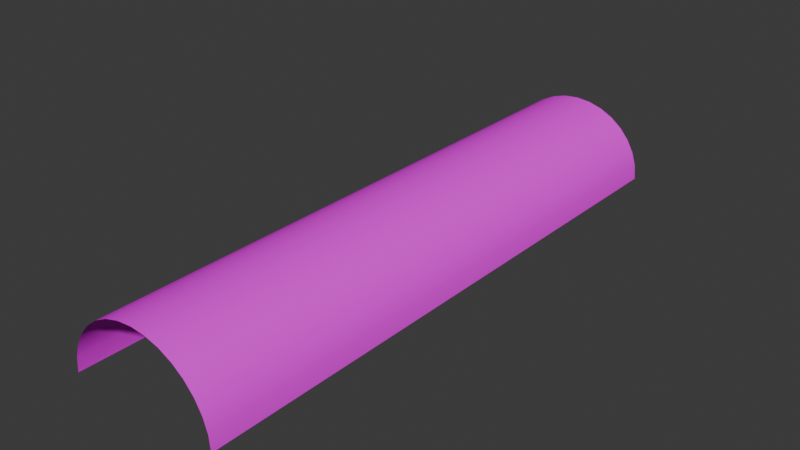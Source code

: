# Source: room2breakroom_roof.blend  (saved by Blender 5.1.29; exported with 4.5.12 LTS)
import bpy
from mathutils import Matrix  # noqa: F401  (used for matrix-valued properties, if any)

bpy.ops.wm.read_factory_settings(use_empty=True)
scene = bpy.context.scene
scene.name = 'Scene'

# ---- images (referenced by path relative to the original .blend; pixels are not part of the script)
import os
ASSET_DIR = os.environ.get("B2B_ASSET_DIR", "")  # directory of the original .blend (textures are referenced by path, not embedded)
HERE = os.path.dirname(os.path.abspath(__file__))  # packed textures are extracted next to this script under _unpacked/

def load_image(name, relpath, width, height, colorspace="sRGB"):
    """Load a texture the original file referenced (path relative to the .blend, or extracted next to this script)."""
    p = next((c for c in (os.path.join(HERE, relpath), os.path.join(ASSET_DIR, relpath)) if relpath and os.path.exists(c)), "")
    if p:
        img = bpy.data.images.load(p, check_existing=True)
        img.name = name
    else:  # same state as the original file: an image datablock whose file is absent (Cycles renders it pink)
        img = bpy.data.images.new(name, width, height)
        img.source = "FILE"
        img.filepath = "//" + (relpath or name)
    img.colorspace_settings.name = colorspace
    return img
img_room2breakroom_roof_jpg = load_image('room2breakroom_roof.jpg', '2_office_lamps_dif.jpg', 1024, 1024, 'sRGB')

# ---- materials (node trees are filled in below, after node groups)
mat_room2breakroom_roof = bpy.data.materials.new('_room2breakroom_roof')
mat_room2breakroom_roof.diffuse_color = (0.4353, 0.0012, 0.7647, 1.0)

# ---- node groups
ng_cb_material = bpy.data.node_groups.new('cb_material', 'ShaderNodeTree')
_s = ng_cb_material.interface.new_socket(name='Shader', in_out='OUTPUT', socket_type='NodeSocketShader')
ng_cb_material.interface.new_panel('Texture')
_s = ng_cb_material.interface.new_socket(name='Is Fullbright', in_out='INPUT', socket_type='NodeSocketBool')
_s.description = 'Blender preview only. Enable or disable the lightmap in the scene.'
_s = ng_cb_material.interface.new_socket(name='Use Overlay', in_out='INPUT', socket_type='NodeSocketBool')
_s.description = 'Enable or disable the diffuse overlay. Enable for B3D workflows.'
_s = ng_cb_material.interface.new_socket(name='Use Shine', in_out='INPUT', socket_type='NodeSocketBool')
_s.description = 'Enable or disable specular. Enable for B3D workflows.'
_s = ng_cb_material.interface.new_socket(name='Use Specular Mask', in_out='INPUT', socket_type='NodeSocketBool')
_s.description = 'Blender preview only. Enable or disable the specular mask.'
_s = ng_cb_material.interface.new_socket(name='Use Normal', in_out='INPUT', socket_type='NodeSocketBool')
_s.default_value = True
_s.description = 'Blender preview only. Enable or disable normal maps.'
_s = ng_cb_material.interface.new_socket(name='Diffuse Overlay', in_out='INPUT', socket_type='NodeSocketColor')
_s.description = 'Set a color to multiply with the diffuse.'
_s = ng_cb_material.interface.new_socket(name='Light Map', in_out='INPUT', socket_type='NodeSocketColor')
_s.default_value = (1.0, 1.0, 1.0, 1.0)
_s.description = 'Set a lightmap to multiply with the diffuse. Sets the material as lightmap type in Rmesh or B3D exports'
_s = ng_cb_material.interface.new_socket(name='Diffuse Map', in_out='INPUT', socket_type='NodeSocketColor')
_s.default_value = (1.0, 1.0, 1.0, 1.0)
_s.description = 'Set the base image for the surface. If no alpha is set then this marks the material as opaque type in B3D or Rmesh exports'
_s = ng_cb_material.interface.new_socket(name='Diffuse Map Alpha', in_out='INPUT', socket_type='NodeSocketFloat')
_s.default_value = 1.0
_s.min_value = 0.0
_s.max_value = 1.0
_s.description = 'Set the alpha channel for the base surface. Marks the material as transparent type instead of opaque in B3D or Rmesh exports'
_s = ng_cb_material.interface.new_socket(name='Specular Map', in_out='INPUT', socket_type='NodeSocketColor')
_s.description = 'Blender preview only. Color of specular texture and shine value are multiplied to produce the final output'
_s = ng_cb_material.interface.new_socket(name='Normal Map', in_out='INPUT', socket_type='NodeSocketColor')
_s.default_value = (0.5, 0.5, 1.0, 1.0)
_s.description = 'Blender preview only. Rmesh files when loaded by the game will attempt to find a relevant normal by taking the name of the diffuse and adding "bump" at the end'
_s = ng_cb_material.interface.new_socket(name='Normal Strength', in_out='INPUT', socket_type='NodeSocketFloat')
_s.default_value = 1.0
_s.description = 'Blender preview only. Rmesh files when loaded by the game will attempt to find a relevant normal by taking the name of the diffuse and adding "bump" at the end'
_s = ng_cb_material.interface.new_socket(name='Emission Map', in_out='INPUT', socket_type='NodeSocketColor')
_s.description = 'Blender preview only. '
_s = ng_cb_material.interface.new_socket(name='Emission Strength', in_out='INPUT', socket_type='NodeSocketFloat')
_s.description = 'Blender preview only. '
_s = ng_cb_material.interface.new_socket(name='Shine', in_out='INPUT', socket_type='NodeSocketFloat')
_s.min_value = 0.0
_s.max_value = 1.0
_s.description = 'B3D workflow only. Controls object specular. Color of specular mask and shine value are multiplied to produce the final output'
_s = ng_cb_material.interface.new_socket(name='Blend Type', in_out='INPUT', socket_type='NodeSocketInt')
_s.default_value = 1
_s.min_value = 0
_s.max_value = 2
_s.description = 'B3D workflow only. alpha = 0, multiply = 1, add = 2'
_s = ng_cb_material.interface.new_socket(name='Full Bright', in_out='INPUT', socket_type='NodeSocketBool')
_s.description = 'B3D workflow only'
_s = ng_cb_material.interface.new_socket(name='Use Vertex Colors Instead Of Brush Color', in_out='INPUT', socket_type='NodeSocketBool')
_s.description = 'B3D workflow only'
_s = ng_cb_material.interface.new_socket(name='Flat Shaded', in_out='INPUT', socket_type='NodeSocketBool')
_s.description = 'B3D workflow only'
_s = ng_cb_material.interface.new_socket(name='Disable Fog', in_out='INPUT', socket_type='NodeSocketBool')
_s.description = 'B3D workflow only'
_s = ng_cb_material.interface.new_socket(name='Disable Backface Culling', in_out='INPUT', socket_type='NodeSocketBool')
_s.description = 'B3D workflow only'
_s = ng_cb_material.interface.new_socket(name='Use Vertex Color Alpha As Transparency', in_out='INPUT', socket_type='NodeSocketBool')
_s.description = 'B3D workflow only. Enabling this means transparency comes from the alpha color attribute.'
_N = ng_cb_material.nodes; _L = ng_cb_material.links
n0 = _N.new('NodeGroupOutput'); n0.name = 'Group Output'; n0.location = (4900, -200)
n1 = _N.new('NodeGroupInput'); n1.name = 'Group Input'; n1.location = (-4000, -700)
n1.width = 216
n2 = _N.new('NodeGroupOutput'); n2.name = 'Group Output.001'; n2.location = (-2320, -680)
n3 = _N.new('ShaderNodeBsdfPrincipled'); n3.name = 'Principled BSDF'; n3.location = (-2900, -672)
n3.inputs[28].default_value = 1.0
n4 = _N.new('ShaderNodeNormalMap'); n4.name = 'Normal Map'; n4.location = (-3080, -920)
n5 = _N.new('ShaderNodeMix'); n5.name = 'Mix.001'; n5.location = (-3640, -680)
n5.data_type = 'RGBA'
n5.blend_type = 'MULTIPLY'
n6 = _N.new('ShaderNodeMix'); n6.name = 'Mix.002'; n6.location = (-3320, -680)
n6.data_type = 'RGBA'
n6.blend_type = 'MULTIPLY'
n6.inputs[0].default_value = 1.0
n7 = _N.new('ShaderNodeLightPath'); n7.name = 'Light Path'; n7.location = (-2800, -300)
n8 = _N.new('ShaderNodeMixShader'); n8.name = 'Mix Shader.001'; n8.location = (-2480, -680)
n9 = _N.new('ShaderNodeMix'); n9.name = 'Mix.003'; n9.location = (-3140, -680)
n9.data_type = 'RGBA'
n10 = _N.new('ShaderNodeMix'); n10.name = 'Mix.004'; n10.location = (-3480, -680)
n10.data_type = 'RGBA'
n11 = _N.new('ShaderNodeMath'); n11.name = 'Math'; n11.location = (-3440, -1140)
n11.operation = 'MULTIPLY'
n12 = _N.new('ShaderNodeMix'); n12.name = 'Mix'; n12.location = (-3640, -1280)
n13 = _N.new('ShaderNodeMix'); n13.name = 'Mix.005'; n13.location = (-3660, -1040)
n13.inputs[2].default_value = 1.0
n14 = _N.new('ShaderNodeBsdfPrincipled'); n14.name = 'Principled BSDF.001'; n14.location = (-2900, -1240)
n15 = _N.new('ShaderNodeMix'); n15.name = 'Mix.006'; n15.location = (-3260, -920)
n15.data_type = 'RGBA'
n15.blend_type = 'COLOR'
n15.inputs[6].default_value = (0.5029, 0.5029, 1.0, 1.0)
_L.new(n4.outputs[0], n3.inputs[5])
_L.new(n1.outputs[11], n4.inputs[0])
_L.new(n1.outputs[6], n6.inputs[7])
_L.new(n1.outputs[8], n3.inputs[4])
_L.new(n8.outputs[0], n2.inputs[0])
_L.new(n7.outputs[0], n8.inputs[0])
_L.new(n10.outputs[2], n6.inputs[6])
_L.new(n10.outputs[2], n9.inputs[7])
_L.new(n1.outputs[1], n10.inputs[0])
_L.new(n1.outputs[7], n5.inputs[6])
_L.new(n1.outputs[5], n5.inputs[7])
_L.new(n1.outputs[1], n5.inputs[0])
_L.new(n1.outputs[0], n9.inputs[0])
_L.new(n1.outputs[3], n13.inputs[0])
_L.new(n1.outputs[2], n12.inputs[0])
_L.new(n12.outputs[0], n11.inputs[1])
_L.new(n13.outputs[0], n11.inputs[0])
_L.new(n11.outputs[0], n3.inputs[13])
_L.new(n1.outputs[14], n12.inputs[3])
_L.new(n1.outputs[9], n13.inputs[3])
_L.new(n1.outputs[12], n3.inputs[27])
_L.new(n9.outputs[2], n14.inputs[0])
_L.new(n4.outputs[0], n14.inputs[5])
_L.new(n11.outputs[0], n14.inputs[13])
_L.new(n1.outputs[12], n14.inputs[27])
_L.new(n1.outputs[13], n14.inputs[28])
_L.new(n3.outputs[0], n8.inputs[2])
_L.new(n14.outputs[0], n8.inputs[1])
_L.new(n1.outputs[8], n14.inputs[4])
_L.new(n1.outputs[7], n10.inputs[6])
_L.new(n5.outputs[2], n10.inputs[7])
_L.new(n6.outputs[2], n9.inputs[6])
_L.new(n1.outputs[4], n15.inputs[0])
_L.new(n1.outputs[10], n15.inputs[7])
_L.new(n15.outputs[2], n4.inputs[1])
_L.new(n9.outputs[2], n3.inputs[0])
n2.is_active_output = True

# ---- material node trees
mat_room2breakroom_roof.use_nodes = True; mat_room2breakroom_roof.node_tree.nodes.clear()
_N = mat_room2breakroom_roof.node_tree.nodes; _L = mat_room2breakroom_roof.node_tree.links
n0 = _N.new('ShaderNodeOutputMaterial'); n0.name = 'Material Output'; n0.location = (0, 0)
n1 = _N.new('ShaderNodeGroup'); n1.name = 'X Material'; n1.location = (-440, 0)
n1.node_tree = ng_cb_material
n1.inputs[0].default_value = False
n1.inputs[1].default_value = False
n1.inputs[2].default_value = False
n1.inputs[3].default_value = False
n1.inputs[4].default_value = True
n1.inputs[5].default_value = (1.0, 1.0, 1.0, 1.0)
n1.inputs[6].default_value = (1.0, 1.0, 1.0, 1.0)
n1.inputs[8].default_value = 1.0
n1.inputs[9].default_value = (0.6, 0.6, 0.6, 1.0)
n1.inputs[10].default_value = (0.5, 0.5, 1.0, 1.0)
n1.inputs[11].default_value = 1.0
n1.inputs[12].default_value = (0.0, 0.0, 0.0, 1.0)
n1.inputs[13].default_value = 50.0
n1.inputs[14].default_value = 0.0
n1.inputs[15].default_value = 1
n1.inputs[16].default_value = False
n1.inputs[17].default_value = False
n1.inputs[18].default_value = False
n1.inputs[19].default_value = False
n1.inputs[20].default_value = False
n1.inputs[21].default_value = False
n2 = _N.new('ShaderNodeTexImage'); n2.name = 'Image Texture'; n2.location = (-725, -27)
n2.image = img_room2breakroom_roof_jpg
_L.new(n1.outputs[0], n0.inputs[0])
_L.new(n2.outputs[0], n1.inputs[7])
n0.is_active_output = True

# ---- world
world_world = bpy.data.worlds.new('World'); scene.world = world_world
world_world.use_nodes = True; world_world.node_tree.nodes.clear()
_N = world_world.node_tree.nodes; _L = world_world.node_tree.links
n0 = _N.new('ShaderNodeOutputWorld'); n0.name = 'World Output'; n0.location = (200, 100)
n1 = _N.new('ShaderNodeBackground'); n1.name = 'Background'; n1.location = (-200, 100)
n1.inputs[0].default_value = (0.05088, 0.05088, 0.05088, 1.0)
_L.new(n1.outputs[0], n0.inputs[0])
n0.is_active_output = True
world_world.color = (0.05088, 0.05088, 0.05088)
world_world.sun_shadow_jitter_overblur = 0.0

# ---- meshes
me_cylinder = bpy.data.meshes.new('Cylinder')
me_cylinder.from_pydata([(1.6, -6.2, 2.381), (1.6, 6.2, 2.381), (1.569, -6.2, 2.697), (1.569, 6.2, 2.697), (1.478, -6.2, 2.978), (1.478, 6.2, 2.978), (1.33, -6.2, 3.237), (1.33, 6.2, 3.237), (1.131, -6.2, 3.465), (1.131, 6.2, 3.465), (0.8889, -6.2, 3.651), (0.8889, 6.2, 3.651), (0.6123, -6.2, 3.79), (0.6123, 6.2, 3.79), (0.3121, -6.2, 3.875), (0.3121, 6.2, 3.875), (-1.309e-08, -6.2, 3.904), (-1.309e-08, 6.2, 3.904), (-0.3121, -6.2, 3.875), (-0.3121, 6.2, 3.875), (-0.6123, -6.2, 3.79), (-0.6123, 6.2, 3.79), (-0.8889, -6.2, 3.651), (-0.8889, 6.2, 3.651), (-1.131, -6.2, 3.465), (-1.131, 6.2, 3.465), (-1.33, -6.2, 3.237), (-1.33, 6.2, 3.237), (-1.478, -6.2, 2.978), (-1.478, 6.2, 2.978), (-1.569, -6.2, 2.697), (-1.569, 6.2, 2.697), (-1.6, -6.2, 2.381), (-1.6, 6.2, 2.381)], [], [(0, 2, 3, 1), (2, 4, 5, 3), (4, 6, 7, 5), (6, 8, 9, 7), (8, 10, 11, 9), (10, 12, 13, 11), (12, 14, 15, 13), (14, 16, 17, 15), (16, 18, 19, 17), (18, 20, 21, 19), (20, 22, 23, 21), (22, 24, 25, 23), (24, 26, 27, 25), (26, 28, 29, 27), (28, 30, 31, 29), (30, 32, 33, 31)])
me_cylinder.polygons.foreach_set('use_smooth', [True] * 16)
_uv = me_cylinder.uv_layers.new(name='UVMap')
_uv.uv.foreach_set('vector', [-3.502, 0.003278, -3.502, 0.1287, 4.498, 0.1287, 4.498, 0.003278, -3.502, 0.1287, -3.502, 0.2575, 4.498, 0.2575, 4.498, 0.1287, -3.502, 0.2575, -3.502, 0.3848, 4.498, 0.3848, 4.498, 0.2575, -3.502, 0.3848, -3.502, 0.5056, 4.498, 0.5056, 4.498, 0.3848, -3.502, 0.5056, -3.502, 0.6154, 4.498, 0.6154, 4.498, 0.5056, -3.502, 0.6154, -3.502, 0.7297, 4.498, 0.7297, 4.498, 0.6154, -3.502, 0.7297, -3.502, 0.8564, 4.498, 0.8564, 4.498, 0.7297, -3.502, 0.8564, -3.502, 0.9905, 4.498, 0.9905, 4.498, 0.8564, -3.502, 0.9905, -3.502, 1.127, 4.498, 1.127, 4.498, 0.9905, -3.502, 1.127, -3.502, 1.261, 4.498, 1.261, 4.498, 1.127, -3.502, 1.261, -3.502, 1.386, 4.498, 1.386, 4.498, 1.261, -3.502, 1.386, -3.502, 1.499, 4.498, 1.499, 4.498, 1.386, -3.502, -0.4991, -3.502, -0.3782, 4.498, -0.3782, 4.498, -0.4991, -3.502, -0.3782, -3.502, -0.251, 4.498, -0.251, 4.498, -0.3782, -3.502, -0.251, -3.502, -0.1221, 4.498, -0.1221, 4.498, -0.251, -3.502, -0.1221, -3.502, 0.003278, 4.498, 0.003277, 4.498, -0.1221])
me_cylinder.materials.append(mat_room2breakroom_roof)
me_cylinder.update()
arm_armature = bpy.data.armatures.new('Armature')  # bones are not reproduced

# ---- objects
ob_cylinder = bpy.data.objects.new('Cylinder', me_cylinder)
ob_armature = bpy.data.objects.new('Armature', arm_armature)

# ---- transforms, parenting, visibility, modifiers, constraints
ob_cylinder.parent = ob_armature
ob_cylinder.location = (0.0, 0.0, 0.0)
ob_cylinder.rotation_euler = (1.571, -0.0, 0.0)
ob_armature.location = (0.0, 0.0, 0.0)
ob_armature.rotation_euler = (-1.571, -0.0, 0.0)

# ---- collection membership
scene.collection.objects.link(ob_cylinder)
scene.collection.objects.link(ob_armature)

# ---- scene / render settings (as saved in the file)
scene.frame_start = 1; scene.frame_end = 250; scene.frame_set(1)
scene.render.engine = 'BLENDER_EEVEE_NEXT'
scene.render.bake_bias = 0.0
scene.render.bake_samples = 0
scene.cycles.sampling_pattern = 'TABULATED_SOBOL'
scene.eevee.use_volume_custom_range = False
bpy.context.view_layer.update()

# ---- added for rendering (the .blend has no active camera and no usable light): camera, sun
cam_auto = bpy.data.cameras.new('AutoCamera')
cam_auto.lens = 50.0
cam_auto.sensor_width = 36.0
cam_auto.clip_end = 1000.0
ob_auto_camera = bpy.data.objects.new('AutoCamera', cam_auto)
scene.collection.objects.link(ob_auto_camera)
ob_auto_camera.location = (11.9322, -14.3186, 12.6882)
ob_auto_camera.rotation_euler = (1.09748, -7.21219e-08, 0.694738)
scene.camera = ob_auto_camera
light_auto_sun = bpy.data.lights.new('AutoSun', 'SUN')
light_auto_sun.energy = 3.0
light_auto_sun.angle = 0.0523599
ob_auto_sun = bpy.data.objects.new('AutoSun', light_auto_sun)
scene.collection.objects.link(ob_auto_sun)
ob_auto_sun.rotation_euler = (0.872665, 0.174533, 0.523599)
bpy.context.view_layer.update()
